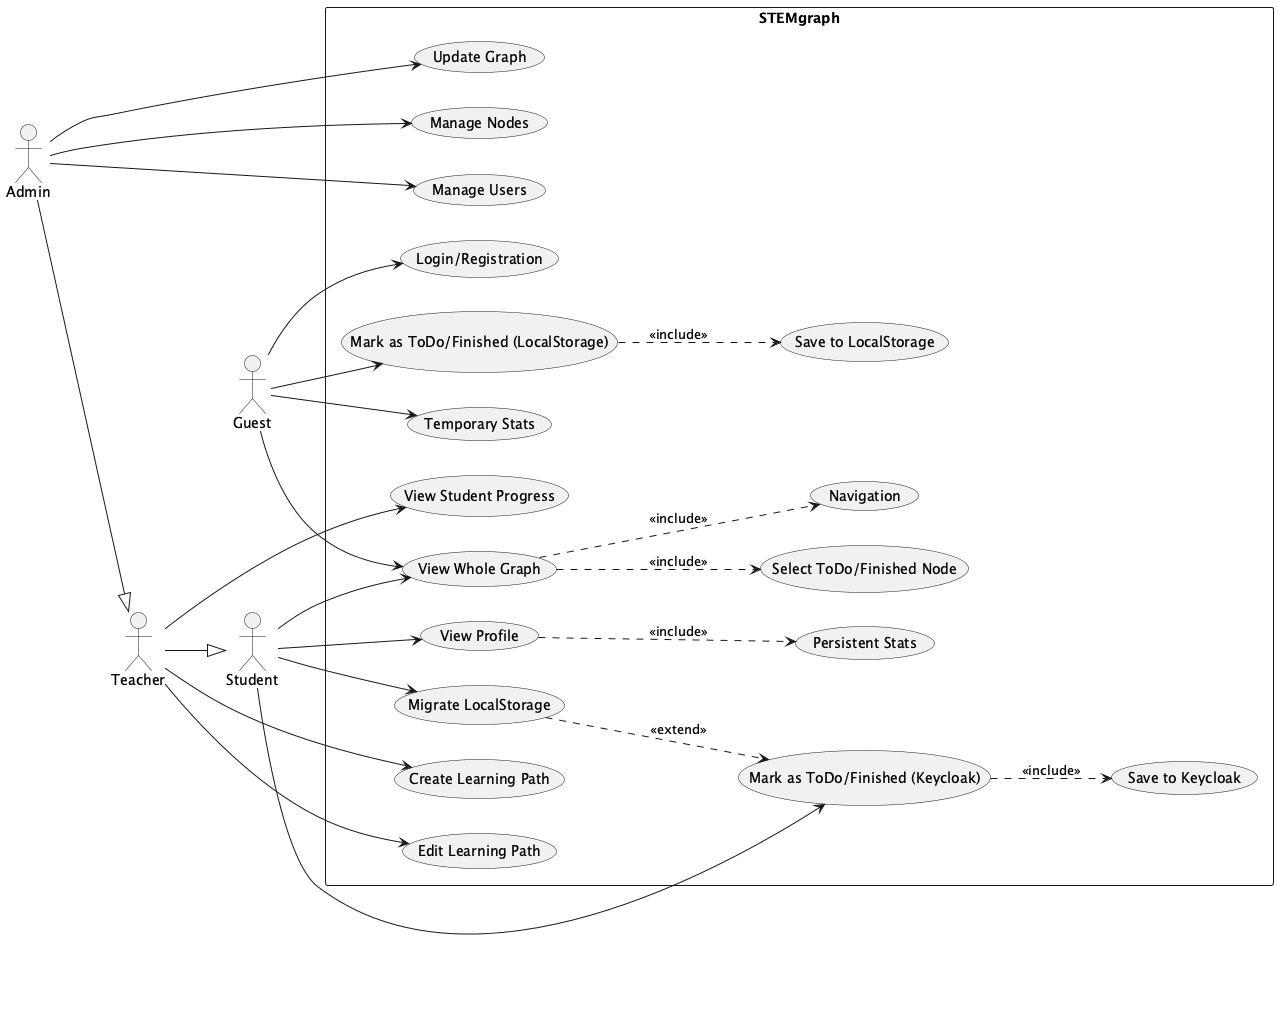

The diagram above was rendered by PlantUML. Its source (embedded in the PNG):
@startuml
left to right direction

actor Guest
actor Student
actor Teacher
actor Admin

Teacher --|> Student
Admin --|> Teacher

rectangle STEMgraph {
  usecase "Login/Registration" as Login
  usecase "View Whole Graph" as ViewGraph
  usecase "Select ToDo/Finished Node" as SelectNode
  usecase "Navigation" as Navigate

  ' Guest
  usecase "Mark as ToDo/Finished (LocalStorage)" as MarkTemp
  usecase "Save to LocalStorage" as SaveLocal
  usecase "Temporary Stats" as StatsTemp

  ' Student
  usecase "Mark as ToDo/Finished (Keycloak)" as MarkPers
  usecase "Save to Keycloak" as SaveKeycloak
  usecase "View Profile" as ViewProfile
  usecase "Persistent Stats" as StatsPers
  usecase "Migrate LocalStorage" as Migrate

  ' Teacher
  usecase "Create Learning Path" as CreatePath
  usecase "Edit Learning Path" as EditPath
  usecase "View Student Progress" as ViewStudentProgress

  ' Admin
  usecase "Update Graph" as UpdateGraph
  usecase "Manage Nodes" as ManageNodes
  usecase "Manage Users" as ManageUsers
  
  ' Relations
  ViewGraph ..> Navigate : <<include>>
  ViewGraph ..> SelectNode : <<include>>
  MarkTemp ..> SaveLocal : <<include>>
  MarkPers ..> SaveKeycloak : <<include>>
  ViewProfile ..> StatsPers : <<include>>

  Migrate ..> MarkPers : <<extend>>
}

' Associations
Guest --> Login
Guest --> ViewGraph
Guest --> MarkTemp
Guest --> StatsTemp

Student --> ViewGraph
Student --> MarkPers
Student --> ViewProfile
Student --> Migrate

Teacher --> CreatePath
Teacher --> EditPath
Teacher --> ViewStudentProgress

Admin --> UpdateGraph
Admin --> ManageNodes
Admin --> ManageUsers

@enduml